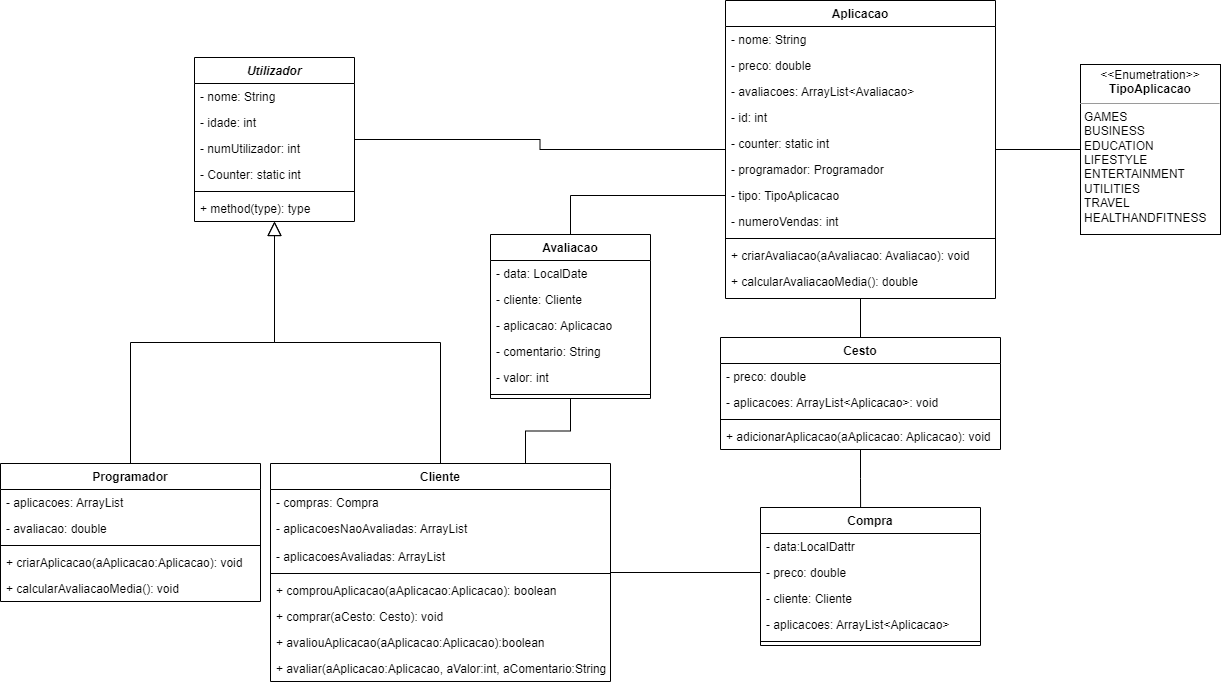

The diagram above was exported from draw.io. Its source (the exported page's mxGraphModel, read from the mxfile embedded in the PNG):
<mxGraphModel dx="1111" dy="1596" grid="1" gridSize="10" guides="1" tooltips="1" connect="1" arrows="1" fold="1" page="1" pageScale="1" pageWidth="827" pageHeight="1169" math="0" shadow="0">
  <root>
    <mxCell id="0" />
    <mxCell id="1" parent="0" />
    <mxCell id="JTjn8dUajjWS0olH7oii-1" value="Utilizador" style="swimlane;fontStyle=3;align=center;verticalAlign=top;childLayout=stackLayout;horizontal=1;startSize=26;horizontalStack=0;resizeParent=1;resizeParentMax=0;resizeLast=0;collapsible=1;marginBottom=0;" vertex="1" parent="1">
      <mxGeometry x="254" y="20" width="160" height="164" as="geometry" />
    </mxCell>
    <mxCell id="JTjn8dUajjWS0olH7oii-2" value="- nome: String" style="text;strokeColor=none;fillColor=none;align=left;verticalAlign=top;spacingLeft=4;spacingRight=4;overflow=hidden;rotatable=0;points=[[0,0.5],[1,0.5]];portConstraint=eastwest;imageAspect=0;" vertex="1" parent="JTjn8dUajjWS0olH7oii-1">
      <mxGeometry y="26" width="160" height="26" as="geometry" />
    </mxCell>
    <mxCell id="JTjn8dUajjWS0olH7oii-17" value="- idade: int" style="text;strokeColor=none;fillColor=none;align=left;verticalAlign=top;spacingLeft=4;spacingRight=4;overflow=hidden;rotatable=0;points=[[0,0.5],[1,0.5]];portConstraint=eastwest;" vertex="1" parent="JTjn8dUajjWS0olH7oii-1">
      <mxGeometry y="52" width="160" height="26" as="geometry" />
    </mxCell>
    <mxCell id="JTjn8dUajjWS0olH7oii-18" value="- numUtilizador: int" style="text;strokeColor=none;fillColor=none;align=left;verticalAlign=top;spacingLeft=4;spacingRight=4;overflow=hidden;rotatable=0;points=[[0,0.5],[1,0.5]];portConstraint=eastwest;imageAspect=1;absoluteArcSize=0;" vertex="1" parent="JTjn8dUajjWS0olH7oii-1">
      <mxGeometry y="78" width="160" height="26" as="geometry" />
    </mxCell>
    <mxCell id="JTjn8dUajjWS0olH7oii-19" value="- Counter: static int" style="text;strokeColor=none;fillColor=none;align=left;verticalAlign=top;spacingLeft=4;spacingRight=4;overflow=hidden;rotatable=0;points=[[0,0.5],[1,0.5]];portConstraint=eastwest;imageAspect=1;absoluteArcSize=0;" vertex="1" parent="JTjn8dUajjWS0olH7oii-1">
      <mxGeometry y="104" width="160" height="26" as="geometry" />
    </mxCell>
    <mxCell id="JTjn8dUajjWS0olH7oii-3" value="" style="line;strokeWidth=1;fillColor=none;align=left;verticalAlign=middle;spacingTop=-1;spacingLeft=3;spacingRight=3;rotatable=0;labelPosition=right;points=[];portConstraint=eastwest;" vertex="1" parent="JTjn8dUajjWS0olH7oii-1">
      <mxGeometry y="130" width="160" height="8" as="geometry" />
    </mxCell>
    <mxCell id="JTjn8dUajjWS0olH7oii-4" value="+ method(type): type" style="text;strokeColor=none;fillColor=none;align=left;verticalAlign=top;spacingLeft=4;spacingRight=4;overflow=hidden;rotatable=0;points=[[0,0.5],[1,0.5]];portConstraint=eastwest;" vertex="1" parent="JTjn8dUajjWS0olH7oii-1">
      <mxGeometry y="138" width="160" height="26" as="geometry" />
    </mxCell>
    <mxCell id="JTjn8dUajjWS0olH7oii-84" style="edgeStyle=orthogonalEdgeStyle;rounded=0;orthogonalLoop=1;jettySize=auto;html=1;endArrow=none;endFill=0;exitX=0.75;exitY=0;exitDx=0;exitDy=0;" edge="1" parent="1" source="JTjn8dUajjWS0olH7oii-5" target="JTjn8dUajjWS0olH7oii-71">
      <mxGeometry relative="1" as="geometry">
        <mxPoint x="580" y="420" as="sourcePoint" />
      </mxGeometry>
    </mxCell>
    <mxCell id="JTjn8dUajjWS0olH7oii-5" value="Cliente" style="swimlane;fontStyle=1;align=center;verticalAlign=top;childLayout=stackLayout;horizontal=1;startSize=26;horizontalStack=0;resizeParent=1;resizeParentMax=0;resizeLast=0;collapsible=1;marginBottom=0;" vertex="1" parent="1">
      <mxGeometry x="330" y="426" width="340" height="218" as="geometry" />
    </mxCell>
    <mxCell id="JTjn8dUajjWS0olH7oii-6" value="- compras: Compra" style="text;strokeColor=none;fillColor=none;align=left;verticalAlign=top;spacingLeft=4;spacingRight=4;overflow=hidden;rotatable=0;points=[[0,0.5],[1,0.5]];portConstraint=eastwest;" vertex="1" parent="JTjn8dUajjWS0olH7oii-5">
      <mxGeometry y="26" width="340" height="26" as="geometry" />
    </mxCell>
    <mxCell id="JTjn8dUajjWS0olH7oii-23" value="- aplicacoesNaoAvaliadas: ArrayList" style="text;strokeColor=none;fillColor=none;align=left;verticalAlign=top;spacingLeft=4;spacingRight=4;overflow=hidden;rotatable=0;points=[[0,0.5],[1,0.5]];portConstraint=eastwest;" vertex="1" parent="JTjn8dUajjWS0olH7oii-5">
      <mxGeometry y="52" width="340" height="28" as="geometry" />
    </mxCell>
    <mxCell id="JTjn8dUajjWS0olH7oii-22" value="- aplicacoesAvaliadas: ArrayList" style="text;strokeColor=none;fillColor=none;align=left;verticalAlign=top;spacingLeft=4;spacingRight=4;overflow=hidden;rotatable=0;points=[[0,0.5],[1,0.5]];portConstraint=eastwest;" vertex="1" parent="JTjn8dUajjWS0olH7oii-5">
      <mxGeometry y="80" width="340" height="26" as="geometry" />
    </mxCell>
    <mxCell id="JTjn8dUajjWS0olH7oii-7" value="" style="line;strokeWidth=1;fillColor=none;align=left;verticalAlign=middle;spacingTop=-1;spacingLeft=3;spacingRight=3;rotatable=0;labelPosition=right;points=[];portConstraint=eastwest;" vertex="1" parent="JTjn8dUajjWS0olH7oii-5">
      <mxGeometry y="106" width="340" height="8" as="geometry" />
    </mxCell>
    <mxCell id="JTjn8dUajjWS0olH7oii-8" value="+ comprouAplicacao(aAplicacao:Aplicacao): boolean" style="text;strokeColor=none;fillColor=none;align=left;verticalAlign=top;spacingLeft=4;spacingRight=4;overflow=hidden;rotatable=0;points=[[0,0.5],[1,0.5]];portConstraint=eastwest;" vertex="1" parent="JTjn8dUajjWS0olH7oii-5">
      <mxGeometry y="114" width="340" height="26" as="geometry" />
    </mxCell>
    <mxCell id="JTjn8dUajjWS0olH7oii-25" value="+ comprar(aCesto: Cesto): void" style="text;strokeColor=none;fillColor=none;align=left;verticalAlign=top;spacingLeft=4;spacingRight=4;overflow=hidden;rotatable=0;points=[[0,0.5],[1,0.5]];portConstraint=eastwest;" vertex="1" parent="JTjn8dUajjWS0olH7oii-5">
      <mxGeometry y="140" width="340" height="26" as="geometry" />
    </mxCell>
    <mxCell id="JTjn8dUajjWS0olH7oii-26" value="+ avaliouAplicacao(aAplicacao:Aplicacao):boolean" style="text;strokeColor=none;fillColor=none;align=left;verticalAlign=top;spacingLeft=4;spacingRight=4;overflow=hidden;rotatable=0;points=[[0,0.5],[1,0.5]];portConstraint=eastwest;" vertex="1" parent="JTjn8dUajjWS0olH7oii-5">
      <mxGeometry y="166" width="340" height="26" as="geometry" />
    </mxCell>
    <mxCell id="JTjn8dUajjWS0olH7oii-24" value="+ avaliar(aAplicacao:Aplicacao, aValor:int, aComentario:String): void " style="text;strokeColor=none;fillColor=none;align=left;verticalAlign=top;spacingLeft=4;spacingRight=4;overflow=hidden;rotatable=0;points=[[0,0.5],[1,0.5]];portConstraint=eastwest;" vertex="1" parent="JTjn8dUajjWS0olH7oii-5">
      <mxGeometry y="192" width="340" height="26" as="geometry" />
    </mxCell>
    <mxCell id="JTjn8dUajjWS0olH7oii-9" value="Programador" style="swimlane;fontStyle=1;align=center;verticalAlign=top;childLayout=stackLayout;horizontal=1;startSize=26;horizontalStack=0;resizeParent=1;resizeParentMax=0;resizeLast=0;collapsible=1;marginBottom=0;" vertex="1" parent="1">
      <mxGeometry x="60" y="426" width="260" height="138" as="geometry" />
    </mxCell>
    <mxCell id="JTjn8dUajjWS0olH7oii-10" value="- aplicacoes: ArrayList" style="text;strokeColor=none;fillColor=none;align=left;verticalAlign=top;spacingLeft=4;spacingRight=4;overflow=hidden;rotatable=0;points=[[0,0.5],[1,0.5]];portConstraint=eastwest;" vertex="1" parent="JTjn8dUajjWS0olH7oii-9">
      <mxGeometry y="26" width="260" height="26" as="geometry" />
    </mxCell>
    <mxCell id="JTjn8dUajjWS0olH7oii-28" value="- avaliacao: double" style="text;strokeColor=none;fillColor=none;align=left;verticalAlign=top;spacingLeft=4;spacingRight=4;overflow=hidden;rotatable=0;points=[[0,0.5],[1,0.5]];portConstraint=eastwest;" vertex="1" parent="JTjn8dUajjWS0olH7oii-9">
      <mxGeometry y="52" width="260" height="26" as="geometry" />
    </mxCell>
    <mxCell id="JTjn8dUajjWS0olH7oii-11" value="" style="line;strokeWidth=1;fillColor=none;align=left;verticalAlign=middle;spacingTop=-1;spacingLeft=3;spacingRight=3;rotatable=0;labelPosition=right;points=[];portConstraint=eastwest;" vertex="1" parent="JTjn8dUajjWS0olH7oii-9">
      <mxGeometry y="78" width="260" height="8" as="geometry" />
    </mxCell>
    <mxCell id="JTjn8dUajjWS0olH7oii-12" value="+ criarAplicacao(aAplicacao:Aplicacao): void" style="text;strokeColor=none;fillColor=none;align=left;verticalAlign=top;spacingLeft=4;spacingRight=4;overflow=hidden;rotatable=0;points=[[0,0.5],[1,0.5]];portConstraint=eastwest;" vertex="1" parent="JTjn8dUajjWS0olH7oii-9">
      <mxGeometry y="86" width="260" height="26" as="geometry" />
    </mxCell>
    <mxCell id="JTjn8dUajjWS0olH7oii-30" value="+ calcularAvaliacaoMedia(): void" style="text;strokeColor=none;fillColor=none;align=left;verticalAlign=top;spacingLeft=4;spacingRight=4;overflow=hidden;rotatable=0;points=[[0,0.5],[1,0.5]];portConstraint=eastwest;" vertex="1" parent="JTjn8dUajjWS0olH7oii-9">
      <mxGeometry y="112" width="260" height="26" as="geometry" />
    </mxCell>
    <mxCell id="JTjn8dUajjWS0olH7oii-20" value="" style="endArrow=block;endFill=0;endSize=12;html=1;rounded=0;exitX=0.5;exitY=0;exitDx=0;exitDy=0;edgeStyle=orthogonalEdgeStyle;" edge="1" parent="1" source="JTjn8dUajjWS0olH7oii-5" target="JTjn8dUajjWS0olH7oii-1">
      <mxGeometry width="160" relative="1" as="geometry">
        <mxPoint x="330" y="240" as="sourcePoint" />
        <mxPoint x="490" y="240" as="targetPoint" />
      </mxGeometry>
    </mxCell>
    <mxCell id="JTjn8dUajjWS0olH7oii-21" value="" style="endArrow=block;endFill=0;endSize=12;html=1;rounded=0;exitX=0.5;exitY=0;exitDx=0;exitDy=0;edgeStyle=orthogonalEdgeStyle;" edge="1" parent="1" source="JTjn8dUajjWS0olH7oii-9" target="JTjn8dUajjWS0olH7oii-1">
      <mxGeometry width="160" relative="1" as="geometry">
        <mxPoint x="270" y="250" as="sourcePoint" />
        <mxPoint x="336.96000000000004" y="210.99400000000003" as="targetPoint" />
      </mxGeometry>
    </mxCell>
    <mxCell id="JTjn8dUajjWS0olH7oii-53" style="edgeStyle=orthogonalEdgeStyle;rounded=0;orthogonalLoop=1;jettySize=auto;html=1;endArrow=none;endFill=0;" edge="1" parent="1" source="JTjn8dUajjWS0olH7oii-31" target="JTjn8dUajjWS0olH7oii-51">
      <mxGeometry relative="1" as="geometry" />
    </mxCell>
    <mxCell id="JTjn8dUajjWS0olH7oii-61" style="edgeStyle=orthogonalEdgeStyle;rounded=0;orthogonalLoop=1;jettySize=auto;html=1;endArrow=none;endFill=0;" edge="1" parent="1" source="JTjn8dUajjWS0olH7oii-31" target="JTjn8dUajjWS0olH7oii-54">
      <mxGeometry relative="1" as="geometry" />
    </mxCell>
    <mxCell id="JTjn8dUajjWS0olH7oii-31" value="Aplicacao" style="swimlane;fontStyle=1;align=center;verticalAlign=top;childLayout=stackLayout;horizontal=1;startSize=26;horizontalStack=0;resizeParent=1;resizeParentMax=0;resizeLast=0;collapsible=1;marginBottom=0;" vertex="1" parent="1">
      <mxGeometry x="785" y="-37" width="270" height="298" as="geometry">
        <mxRectangle x="785" y="-37" width="90" height="26" as="alternateBounds" />
      </mxGeometry>
    </mxCell>
    <mxCell id="JTjn8dUajjWS0olH7oii-32" value="- nome: String" style="text;strokeColor=none;fillColor=none;align=left;verticalAlign=top;spacingLeft=4;spacingRight=4;overflow=hidden;rotatable=0;points=[[0,0.5],[1,0.5]];portConstraint=eastwest;imageAspect=0;" vertex="1" parent="JTjn8dUajjWS0olH7oii-31">
      <mxGeometry y="26" width="270" height="26" as="geometry" />
    </mxCell>
    <mxCell id="JTjn8dUajjWS0olH7oii-33" value="- preco: double" style="text;strokeColor=none;fillColor=none;align=left;verticalAlign=top;spacingLeft=4;spacingRight=4;overflow=hidden;rotatable=0;points=[[0,0.5],[1,0.5]];portConstraint=eastwest;" vertex="1" parent="JTjn8dUajjWS0olH7oii-31">
      <mxGeometry y="52" width="270" height="26" as="geometry" />
    </mxCell>
    <mxCell id="JTjn8dUajjWS0olH7oii-34" value="- avaliacoes: ArrayList&lt;Avaliacao&gt;" style="text;strokeColor=none;fillColor=none;align=left;verticalAlign=top;spacingLeft=4;spacingRight=4;overflow=hidden;rotatable=0;points=[[0,0.5],[1,0.5]];portConstraint=eastwest;imageAspect=1;absoluteArcSize=0;" vertex="1" parent="JTjn8dUajjWS0olH7oii-31">
      <mxGeometry y="78" width="270" height="26" as="geometry" />
    </mxCell>
    <mxCell id="JTjn8dUajjWS0olH7oii-49" value="- id: int" style="text;strokeColor=none;fillColor=none;align=left;verticalAlign=top;spacingLeft=4;spacingRight=4;overflow=hidden;rotatable=0;points=[[0,0.5],[1,0.5]];portConstraint=eastwest;" vertex="1" parent="JTjn8dUajjWS0olH7oii-31">
      <mxGeometry y="104" width="270" height="26" as="geometry" />
    </mxCell>
    <mxCell id="JTjn8dUajjWS0olH7oii-38" value="- counter: static int" style="text;strokeColor=none;fillColor=none;align=left;verticalAlign=top;spacingLeft=4;spacingRight=4;overflow=hidden;rotatable=0;points=[[0,0.5],[1,0.5]];portConstraint=eastwest;" vertex="1" parent="JTjn8dUajjWS0olH7oii-31">
      <mxGeometry y="130" width="270" height="26" as="geometry" />
    </mxCell>
    <mxCell id="JTjn8dUajjWS0olH7oii-39" value="- programador: Programador" style="text;strokeColor=none;fillColor=none;align=left;verticalAlign=top;spacingLeft=4;spacingRight=4;overflow=hidden;rotatable=0;points=[[0,0.5],[1,0.5]];portConstraint=eastwest;imageAspect=0;" vertex="1" parent="JTjn8dUajjWS0olH7oii-31">
      <mxGeometry y="156" width="270" height="26" as="geometry" />
    </mxCell>
    <mxCell id="JTjn8dUajjWS0olH7oii-40" value="- tipo: TipoAplicacao" style="text;strokeColor=none;fillColor=none;align=left;verticalAlign=top;spacingLeft=4;spacingRight=4;overflow=hidden;rotatable=0;points=[[0,0.5],[1,0.5]];portConstraint=eastwest;imageAspect=1;absoluteArcSize=0;" vertex="1" parent="JTjn8dUajjWS0olH7oii-31">
      <mxGeometry y="182" width="270" height="26" as="geometry" />
    </mxCell>
    <mxCell id="JTjn8dUajjWS0olH7oii-41" value="- numeroVendas: int" style="text;strokeColor=none;fillColor=none;align=left;verticalAlign=top;spacingLeft=4;spacingRight=4;overflow=hidden;rotatable=0;points=[[0,0.5],[1,0.5]];portConstraint=eastwest;" vertex="1" parent="JTjn8dUajjWS0olH7oii-31">
      <mxGeometry y="208" width="270" height="26" as="geometry" />
    </mxCell>
    <mxCell id="JTjn8dUajjWS0olH7oii-36" value="" style="line;strokeWidth=1;fillColor=none;align=left;verticalAlign=middle;spacingTop=-1;spacingLeft=3;spacingRight=3;rotatable=0;labelPosition=right;points=[];portConstraint=eastwest;" vertex="1" parent="JTjn8dUajjWS0olH7oii-31">
      <mxGeometry y="234" width="270" height="8" as="geometry" />
    </mxCell>
    <mxCell id="JTjn8dUajjWS0olH7oii-43" value="+ criarAvaliacao(aAvaliacao: Avaliacao): void" style="text;strokeColor=none;fillColor=none;align=left;verticalAlign=top;spacingLeft=4;spacingRight=4;overflow=hidden;rotatable=0;points=[[0,0.5],[1,0.5]];portConstraint=eastwest;imageAspect=0;" vertex="1" parent="JTjn8dUajjWS0olH7oii-31">
      <mxGeometry y="242" width="270" height="26" as="geometry" />
    </mxCell>
    <mxCell id="JTjn8dUajjWS0olH7oii-42" value="+ calcularAvaliacaoMedia(): double" style="text;strokeColor=none;fillColor=none;align=left;verticalAlign=top;spacingLeft=4;spacingRight=4;overflow=hidden;rotatable=0;points=[[0,0.5],[1,0.5]];portConstraint=eastwest;" vertex="1" parent="JTjn8dUajjWS0olH7oii-31">
      <mxGeometry y="268" width="270" height="30" as="geometry" />
    </mxCell>
    <mxCell id="JTjn8dUajjWS0olH7oii-48" value="" style="rounded=0;orthogonalLoop=1;jettySize=auto;html=1;endArrow=none;endFill=0;edgeStyle=orthogonalEdgeStyle;" edge="1" parent="1" source="JTjn8dUajjWS0olH7oii-1" target="JTjn8dUajjWS0olH7oii-31">
      <mxGeometry relative="1" as="geometry">
        <mxPoint x="400" y="122.9387755102041" as="sourcePoint" />
        <mxPoint x="670" y="150" as="targetPoint" />
      </mxGeometry>
    </mxCell>
    <mxCell id="JTjn8dUajjWS0olH7oii-51" value="&lt;p style=&quot;margin: 0px ; margin-top: 4px ; text-align: center&quot;&gt;&amp;lt;&amp;lt;Enumetration&amp;gt;&amp;gt;&lt;br&gt;&lt;b&gt;TipoAplicacao&lt;/b&gt;&lt;/p&gt;&lt;hr size=&quot;1&quot;&gt;&lt;p style=&quot;margin: 0px ; margin-left: 4px&quot;&gt;&lt;span&gt;&#09;&lt;/span&gt;GAMES&lt;/p&gt;&lt;p style=&quot;margin: 0px ; margin-left: 4px&quot;&gt;&lt;span&gt;&#09;&lt;/span&gt;BUSINESS&lt;/p&gt;&lt;p style=&quot;margin: 0px ; margin-left: 4px&quot;&gt;&lt;span&gt;&#09;&lt;/span&gt;EDUCATION&lt;/p&gt;&lt;p style=&quot;margin: 0px ; margin-left: 4px&quot;&gt;&lt;span&gt;&#09;&lt;/span&gt;LIFESTYLE&lt;/p&gt;&lt;p style=&quot;margin: 0px ; margin-left: 4px&quot;&gt;&lt;span&gt;&#09;&lt;/span&gt;ENTERTAINMENT&lt;/p&gt;&lt;p style=&quot;margin: 0px ; margin-left: 4px&quot;&gt;&lt;span&gt;&#09;&lt;/span&gt;UTILITIES&lt;/p&gt;&lt;p style=&quot;margin: 0px ; margin-left: 4px&quot;&gt;&lt;span&gt;&#09;&lt;/span&gt;TRAVEL&lt;/p&gt;&lt;p style=&quot;margin: 0px ; margin-left: 4px&quot;&gt;&lt;span&gt;&#09;&lt;/span&gt;HEALTHANDFITNESS&lt;/p&gt;&lt;p style=&quot;margin: 0px ; margin-left: 4px&quot;&gt;&lt;br&gt;&lt;/p&gt;" style="verticalAlign=top;align=left;overflow=fill;fontSize=12;fontFamily=Helvetica;html=1;" vertex="1" parent="1">
      <mxGeometry x="1140" y="27" width="140" height="170" as="geometry" />
    </mxCell>
    <mxCell id="JTjn8dUajjWS0olH7oii-69" style="edgeStyle=orthogonalEdgeStyle;rounded=0;orthogonalLoop=1;jettySize=auto;html=1;endArrow=none;endFill=0;entryX=0.455;entryY=0.029;entryDx=0;entryDy=0;entryPerimeter=0;" edge="1" parent="1" source="JTjn8dUajjWS0olH7oii-54" target="JTjn8dUajjWS0olH7oii-62">
      <mxGeometry relative="1" as="geometry">
        <mxPoint x="1120" y="540" as="targetPoint" />
      </mxGeometry>
    </mxCell>
    <mxCell id="JTjn8dUajjWS0olH7oii-54" value="Cesto" style="swimlane;fontStyle=1;align=center;verticalAlign=top;childLayout=stackLayout;horizontal=1;startSize=26;horizontalStack=0;resizeParent=1;resizeParentMax=0;resizeLast=0;collapsible=1;marginBottom=0;" vertex="1" parent="1">
      <mxGeometry x="780" y="300" width="280" height="112" as="geometry" />
    </mxCell>
    <mxCell id="JTjn8dUajjWS0olH7oii-55" value="- preco: double" style="text;strokeColor=none;fillColor=none;align=left;verticalAlign=top;spacingLeft=4;spacingRight=4;overflow=hidden;rotatable=0;points=[[0,0.5],[1,0.5]];portConstraint=eastwest;imageAspect=0;" vertex="1" parent="JTjn8dUajjWS0olH7oii-54">
      <mxGeometry y="26" width="280" height="26" as="geometry" />
    </mxCell>
    <mxCell id="JTjn8dUajjWS0olH7oii-56" value="- aplicacoes: ArrayList&lt;Aplicacao&gt;: void" style="text;strokeColor=none;fillColor=none;align=left;verticalAlign=top;spacingLeft=4;spacingRight=4;overflow=hidden;rotatable=0;points=[[0,0.5],[1,0.5]];portConstraint=eastwest;" vertex="1" parent="JTjn8dUajjWS0olH7oii-54">
      <mxGeometry y="52" width="280" height="26" as="geometry" />
    </mxCell>
    <mxCell id="JTjn8dUajjWS0olH7oii-59" value="" style="line;strokeWidth=1;fillColor=none;align=left;verticalAlign=middle;spacingTop=-1;spacingLeft=3;spacingRight=3;rotatable=0;labelPosition=right;points=[];portConstraint=eastwest;" vertex="1" parent="JTjn8dUajjWS0olH7oii-54">
      <mxGeometry y="78" width="280" height="8" as="geometry" />
    </mxCell>
    <mxCell id="JTjn8dUajjWS0olH7oii-57" value="+ adicionarAplicacao(aAplicacao: Aplicacao): void" style="text;strokeColor=none;fillColor=none;align=left;verticalAlign=top;spacingLeft=4;spacingRight=4;overflow=hidden;rotatable=0;points=[[0,0.5],[1,0.5]];portConstraint=eastwest;imageAspect=1;absoluteArcSize=0;" vertex="1" parent="JTjn8dUajjWS0olH7oii-54">
      <mxGeometry y="86" width="280" height="26" as="geometry" />
    </mxCell>
    <mxCell id="JTjn8dUajjWS0olH7oii-62" value="Compra" style="swimlane;fontStyle=1;align=center;verticalAlign=top;childLayout=stackLayout;horizontal=1;startSize=26;horizontalStack=0;resizeParent=1;resizeParentMax=0;resizeLast=0;collapsible=1;marginBottom=0;" vertex="1" parent="1">
      <mxGeometry x="820" y="470" width="220" height="138" as="geometry" />
    </mxCell>
    <mxCell id="JTjn8dUajjWS0olH7oii-63" value="- data:LocalDattr" style="text;strokeColor=none;fillColor=none;align=left;verticalAlign=top;spacingLeft=4;spacingRight=4;overflow=hidden;rotatable=0;points=[[0,0.5],[1,0.5]];portConstraint=eastwest;imageAspect=0;" vertex="1" parent="JTjn8dUajjWS0olH7oii-62">
      <mxGeometry y="26" width="220" height="26" as="geometry" />
    </mxCell>
    <mxCell id="JTjn8dUajjWS0olH7oii-64" value="- preco: double" style="text;strokeColor=none;fillColor=none;align=left;verticalAlign=top;spacingLeft=4;spacingRight=4;overflow=hidden;rotatable=0;points=[[0,0.5],[1,0.5]];portConstraint=eastwest;" vertex="1" parent="JTjn8dUajjWS0olH7oii-62">
      <mxGeometry y="52" width="220" height="26" as="geometry" />
    </mxCell>
    <mxCell id="JTjn8dUajjWS0olH7oii-65" value="- cliente: Cliente" style="text;strokeColor=none;fillColor=none;align=left;verticalAlign=top;spacingLeft=4;spacingRight=4;overflow=hidden;rotatable=0;points=[[0,0.5],[1,0.5]];portConstraint=eastwest;imageAspect=1;absoluteArcSize=0;" vertex="1" parent="JTjn8dUajjWS0olH7oii-62">
      <mxGeometry y="78" width="220" height="26" as="geometry" />
    </mxCell>
    <mxCell id="JTjn8dUajjWS0olH7oii-66" value="- aplicacoes: ArrayList&lt;Aplicacao&gt;" style="text;strokeColor=none;fillColor=none;align=left;verticalAlign=top;spacingLeft=4;spacingRight=4;overflow=hidden;rotatable=0;points=[[0,0.5],[1,0.5]];portConstraint=eastwest;imageAspect=1;absoluteArcSize=0;" vertex="1" parent="JTjn8dUajjWS0olH7oii-62">
      <mxGeometry y="104" width="220" height="26" as="geometry" />
    </mxCell>
    <mxCell id="JTjn8dUajjWS0olH7oii-67" value="" style="line;strokeWidth=1;fillColor=none;align=left;verticalAlign=middle;spacingTop=-1;spacingLeft=3;spacingRight=3;rotatable=0;labelPosition=right;points=[];portConstraint=eastwest;" vertex="1" parent="JTjn8dUajjWS0olH7oii-62">
      <mxGeometry y="130" width="220" height="8" as="geometry" />
    </mxCell>
    <mxCell id="JTjn8dUajjWS0olH7oii-70" style="edgeStyle=orthogonalEdgeStyle;rounded=0;orthogonalLoop=1;jettySize=auto;html=1;endArrow=none;endFill=0;" edge="1" parent="1" source="JTjn8dUajjWS0olH7oii-64" target="JTjn8dUajjWS0olH7oii-5">
      <mxGeometry relative="1" as="geometry" />
    </mxCell>
    <mxCell id="JTjn8dUajjWS0olH7oii-85" value="" style="edgeStyle=orthogonalEdgeStyle;rounded=0;orthogonalLoop=1;jettySize=auto;html=1;endArrow=none;endFill=0;entryX=0;entryY=0.5;entryDx=0;entryDy=0;" edge="1" parent="1" source="JTjn8dUajjWS0olH7oii-71" target="JTjn8dUajjWS0olH7oii-40">
      <mxGeometry relative="1" as="geometry" />
    </mxCell>
    <mxCell id="JTjn8dUajjWS0olH7oii-71" value="Avaliacao" style="swimlane;fontStyle=1;align=center;verticalAlign=top;childLayout=stackLayout;horizontal=1;startSize=26;horizontalStack=0;resizeParent=1;resizeParentMax=0;resizeLast=0;collapsible=1;marginBottom=0;" vertex="1" parent="1">
      <mxGeometry x="550" y="197" width="160" height="164" as="geometry" />
    </mxCell>
    <mxCell id="JTjn8dUajjWS0olH7oii-72" value="- data: LocalDate" style="text;strokeColor=none;fillColor=none;align=left;verticalAlign=top;spacingLeft=4;spacingRight=4;overflow=hidden;rotatable=0;points=[[0,0.5],[1,0.5]];portConstraint=eastwest;imageAspect=0;" vertex="1" parent="JTjn8dUajjWS0olH7oii-71">
      <mxGeometry y="26" width="160" height="26" as="geometry" />
    </mxCell>
    <mxCell id="JTjn8dUajjWS0olH7oii-73" value="- cliente: Cliente" style="text;strokeColor=none;fillColor=none;align=left;verticalAlign=top;spacingLeft=4;spacingRight=4;overflow=hidden;rotatable=0;points=[[0,0.5],[1,0.5]];portConstraint=eastwest;" vertex="1" parent="JTjn8dUajjWS0olH7oii-71">
      <mxGeometry y="52" width="160" height="26" as="geometry" />
    </mxCell>
    <mxCell id="JTjn8dUajjWS0olH7oii-74" value="- aplicacao: Aplicacao" style="text;strokeColor=none;fillColor=none;align=left;verticalAlign=top;spacingLeft=4;spacingRight=4;overflow=hidden;rotatable=0;points=[[0,0.5],[1,0.5]];portConstraint=eastwest;imageAspect=1;absoluteArcSize=0;" vertex="1" parent="JTjn8dUajjWS0olH7oii-71">
      <mxGeometry y="78" width="160" height="26" as="geometry" />
    </mxCell>
    <mxCell id="JTjn8dUajjWS0olH7oii-75" value="- comentario: String" style="text;strokeColor=none;fillColor=none;align=left;verticalAlign=top;spacingLeft=4;spacingRight=4;overflow=hidden;rotatable=0;points=[[0,0.5],[1,0.5]];portConstraint=eastwest;imageAspect=1;absoluteArcSize=0;" vertex="1" parent="JTjn8dUajjWS0olH7oii-71">
      <mxGeometry y="104" width="160" height="26" as="geometry" />
    </mxCell>
    <mxCell id="JTjn8dUajjWS0olH7oii-77" value="- valor: int" style="text;strokeColor=none;fillColor=none;align=left;verticalAlign=top;spacingLeft=4;spacingRight=4;overflow=hidden;rotatable=0;points=[[0,0.5],[1,0.5]];portConstraint=eastwest;" vertex="1" parent="JTjn8dUajjWS0olH7oii-71">
      <mxGeometry y="130" width="160" height="26" as="geometry" />
    </mxCell>
    <mxCell id="JTjn8dUajjWS0olH7oii-76" value="" style="line;strokeWidth=1;fillColor=none;align=left;verticalAlign=middle;spacingTop=-1;spacingLeft=3;spacingRight=3;rotatable=0;labelPosition=right;points=[];portConstraint=eastwest;" vertex="1" parent="JTjn8dUajjWS0olH7oii-71">
      <mxGeometry y="156" width="160" height="8" as="geometry" />
    </mxCell>
  </root>
</mxGraphModel>